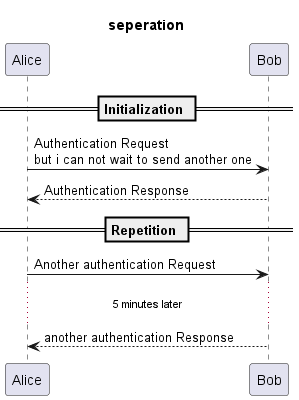

The diagram above was rendered by PlantUML. Its source (embedded in the PNG):
@startuml seperation
title seperation
== Initialization ==
Alice -> Bob: Authentication Request\nbut i can not wait to send another one
Bob --> Alice: Authentication Response
== Repetition ==
Alice -> Bob: Another authentication Request
...5 minutes later...
Alice <-- Bob: another authentication Response
@enduml